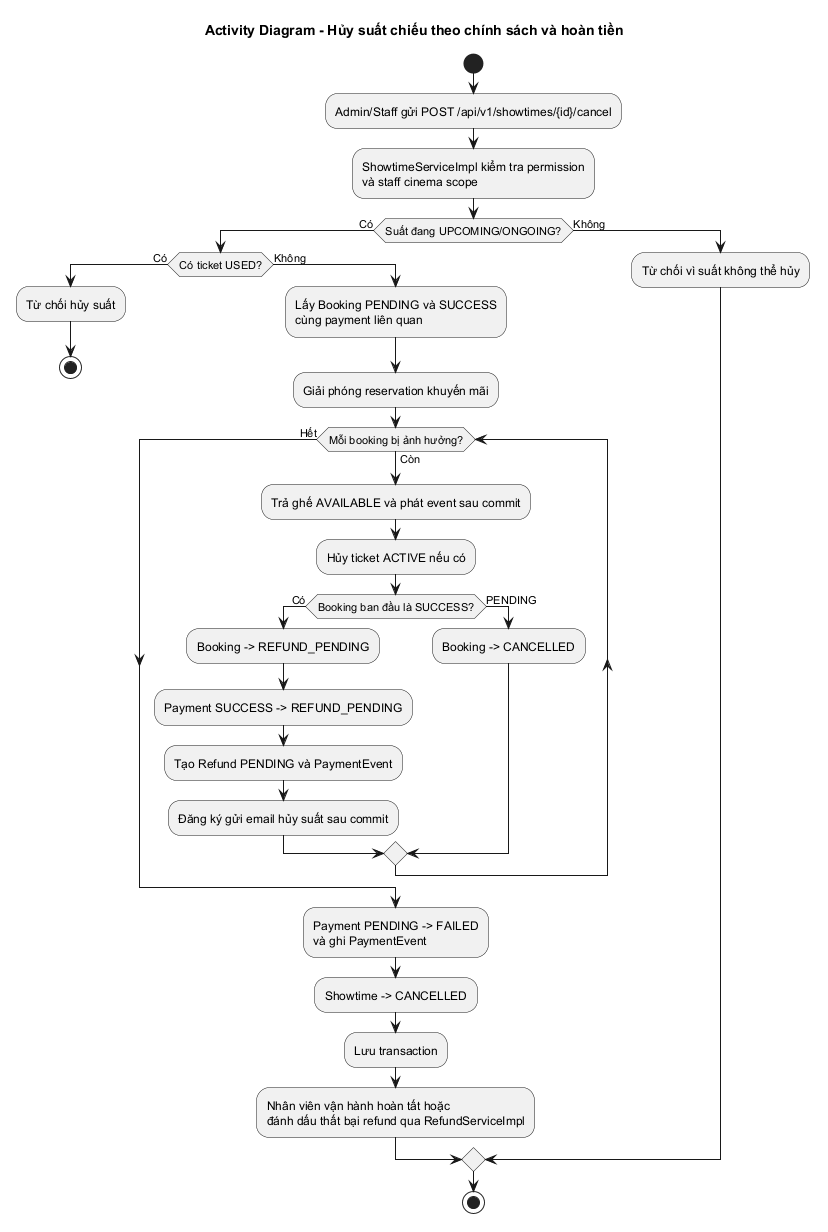

The diagram above was rendered by PlantUML. Its source (embedded in the PNG):
@startuml
title Activity Diagram - Hủy suất chiếu theo chính sách và hoàn tiền
skinparam shadowing false
skinparam linetype ortho
start
:Admin/Staff gửi POST /api/v1/showtimes/{id}/cancel;
:ShowtimeServiceImpl kiểm tra permission\nvà staff cinema scope;
if (Suất đang UPCOMING/ONGOING?) then (Có)
  if (Có ticket USED?) then (Có)
    :Từ chối hủy suất;
    stop
  else (Không)
    :Lấy Booking PENDING và SUCCESS\ncùng payment liên quan;
    :Giải phóng reservation khuyến mãi;
    while (Mỗi booking bị ảnh hưởng?) is (Còn)
      :Trả ghế AVAILABLE và phát event sau commit;
      :Hủy ticket ACTIVE nếu có;
      if (Booking ban đầu là SUCCESS?) then (Có)
        :Booking -> REFUND_PENDING;
        :Payment SUCCESS -> REFUND_PENDING;
        :Tạo Refund PENDING và PaymentEvent;
        :Đăng ký gửi email hủy suất sau commit;
      else (PENDING)
        :Booking -> CANCELLED;
      endif
    endwhile (Hết)
    :Payment PENDING -> FAILED\nvà ghi PaymentEvent;
    :Showtime -> CANCELLED;
    :Lưu transaction;
    :Nhân viên vận hành hoàn tất hoặc\nđánh dấu thất bại refund qua RefundServiceImpl;
  endif
else (Không)
  :Từ chối vì suất không thể hủy;
endif
stop
@enduml